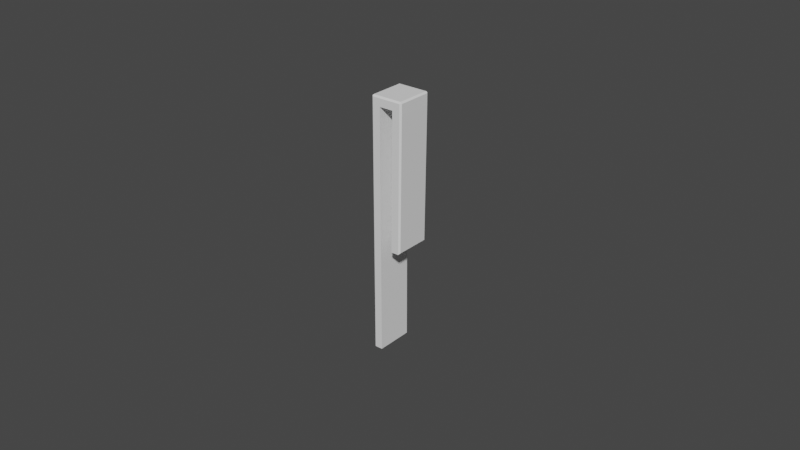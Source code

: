 # Source: hangerForPowerRail.blend  (saved by Blender 3.5.10; exported with 4.5.12 LTS)
import bpy
from mathutils import Matrix  # noqa: F401  (used for matrix-valued properties, if any)

bpy.ops.wm.read_factory_settings(use_empty=True)
scene = bpy.context.scene
scene.name = 'Scene'

# ---- collections
col_collection = bpy.data.collections.new('Collection'); scene.collection.children.link(col_collection)

# ---- world
world_world = bpy.data.worlds.new('World'); scene.world = world_world
world_world.use_nodes = True; world_world.node_tree.nodes.clear()
_N = world_world.node_tree.nodes; _L = world_world.node_tree.links
n0 = _N.new('ShaderNodeOutputWorld'); n0.name = 'World Output'; n0.location = (300, 300)
n1 = _N.new('ShaderNodeBackground'); n1.name = 'Background'; n1.location = (10, 300)
n1.inputs[0].default_value = (0.05088, 0.05088, 0.05088, 1.0)
_L.new(n1.outputs[0], n0.inputs[0])
n0.is_active_output = True
world_world.color = (0.05088, 0.05088, 0.05088)
world_world.use_sun_shadow = False
world_world.sun_shadow_jitter_overblur = 0.0

# ---- meshes
me_cone_001 = bpy.data.meshes.new('Cone.001')
me_cone_001.from_pydata([(-0.0074, -0.0012, -0.00376), (0.0014, -0.0012, -0.00396), (-0.0074, 0.0012, -0.00376), (0.0014, 0.0012, -0.00396), (-0.0144, -0.0012, -0.00216), (0.0014, -0.0012, -0.00216), (-0.0144, 0.0012, -0.00216), (0.0014, 0.0012, -0.00216), (0.002, -0.0011, -0.00116), (0.002, 0.0011, -0.00116), (0.002, -0.0011, -0.00496), (0.002, 0.0011, -0.00496), (-0.00719, -0.0011, -0.00496), (-0.0074, -0.0012, -0.00476), (0.0014, -0.0011, -0.00516), (0.0014, -0.0012, -0.00496), (0.0014, -0.0012, -0.00496), (0.00119, -0.0011, -0.00516), (0.0014, -0.0011, -0.00516), (0.0019, -0.0012, -0.00496), (0.0019, -0.0011, -0.00516), (0.001958, -0.001142, -0.005045), (0.0014, -0.0012, -0.00116), (0.0014, -0.0011, -0.00096), (-0.0144, -0.0012, -0.00116), (-0.01419, -0.0011, -0.00096), (0.00119, -0.0011, -0.00096), (0.0014, -0.0012, -0.00116), (0.0014, -0.0011, -0.00096), (-0.01419, 0.0011, -0.00096), (-0.0144, 0.0012, -0.00116), (0.0014, 0.0011, -0.00096), (0.0014, 0.0012, -0.00116), (0.0014, 0.0012, -0.00116), (0.00119, 0.0011, -0.00096), (0.0014, 0.0011, -0.00096), (0.0014, 0.0012, -0.00496), (0.0014, 0.0011, -0.00516), (-0.0074, 0.0012, -0.00476), (-0.00719, 0.0011, -0.00496), (0.00119, 0.0011, -0.00516), (0.0014, 0.0012, -0.00496), (0.0014, 0.0011, -0.00516), (0.0019, -0.0011, -0.00096), (0.0019, -0.0012, -0.00116), (0.001958, -0.001142, -0.001075), (0.0019, 0.0012, -0.00116), (0.0019, 0.0011, -0.00096), (0.001958, 0.001142, -0.001075), (0.0019, 0.0011, -0.00516), (0.0019, 0.0012, -0.00496), (0.001958, 0.001142, -0.005045), (-0.0073, -0.0011, -0.00496), (-0.0143, -0.0011, -0.00096), (-0.0143, 0.0011, -0.00096), (-0.0073, 0.0011, -0.00496)], [], [(34, 35, 33, 30, 54, 29), (46, 48, 9, 11, 51, 50), (4, 5, 27, 24), (43, 45, 8, 9, 48, 47), (3, 2, 0, 1), (39, 55, 38, 41, 42, 40), (17, 18, 16, 13, 52, 12), (3, 41, 38, 2), (11, 9, 8, 10), (15, 19, 44, 22), (37, 49, 20, 14), (30, 33, 7, 6), (35, 28, 27, 5, 7, 33), (32, 46, 50, 36), (6, 4, 24, 30), (25, 53, 24, 27, 28, 26), (28, 35, 34, 29, 54, 53, 25, 26), (19, 21, 10, 8, 45, 44), (49, 51, 11, 10, 21, 20), (23, 43, 47, 31), (0, 2, 38, 13), (19, 20, 21), (14, 20, 19, 15), (40, 42, 18, 17, 12, 52, 55, 39), (43, 44, 45), (46, 47, 48), (49, 50, 51), (43, 23, 22, 44), (46, 32, 31, 47), (49, 37, 36, 50), (36, 37, 14, 15, 22, 23, 31, 32), (30, 24, 53, 54), (55, 52, 13, 38), (1, 0, 13, 16), (5, 4, 6, 7)])
_uv = me_cone_001.uv_layers.new(name='UVMap')
_uv.uv.foreach_set('vector', [0.0, 0.0, 0.875, 0.5104, 0.625, 0.2917, 0.375, 0.2917, 0.125, 0.5104, 0.0, 0.0, 0.8631, 0.5, 0.8681, 0.506, 0.8631, 0.5104, 0.6369, 0.5104, 0.6319, 0.506, 0.6369, 0.5, 0.375, 0.75, 0.625, 0.75, 0.625, 0.9583, 0.375, 0.9583, 0.875, 0.7396, 0.8681, 0.744, 0.8631, 0.7396, 0.8631, 0.5104, 0.8681, 0.506, 0.875, 0.5104, 0.0, 0.0, 0.0, 0.0, 0.0, 0.0, 0.0, 0.0, 0.0, 0.0, 0.3778, 0.5104, 0.3333, 0.5, 0.0, 0.0, 0.0, 0.0, 0.0, 0.0, 0.0, 0.0, 0.0, 0.0, 0.0, 0.0, 0.3333, 0.75, 0.3778, 0.7396, 0.0, 0.0, 0.0, 0.0, 0.0, 0.0, 0.3333, 0.5, 0.125, 0.5, 0.6369, 0.5104, 0.6369, 0.5104, 0.6369, 0.7396, 0.6369, 0.7396, 0.375, 0.7619, 0.5833, 0.7619, 0.5833, 0.9881, 0.375, 0.9881, 0.375, 0.5104, 0.375, 0.5104, 0.375, 0.7396, 0.375, 0.7396, 0.375, 0.2917, 0.625, 0.2917, 0.625, 0.5, 0.375, 0.5, 0.625, 0.5104, 0.625, 0.7396, 0.625, 0.75, 0.625, 0.75, 0.625, 0.5, 0.625, 0.5, 0.375, 0.2619, 0.5833, 0.2619, 0.5833, 0.4881, 0.375, 0.4881, 0.1667, 0.5, 0.1667, 0.75, 0.1667, 0.75, 0.1667, 0.5, 0.0, 0.0, 0.125, 0.7396, 0.1667, 0.75, 0.8333, 0.75, 0.875, 0.7396, 0.0, 0.0, 0.875, 0.7396, 0.875, 0.5104, 0.0, 0.0, 0.0, 0.0, 0.125, 0.5104, 0.125, 0.7396, 0.0, 0.0, 0.0, 0.0, 0.6369, 0.75, 0.6319, 0.744, 0.6369, 0.7396, 0.8631, 0.7396, 0.8681, 0.744, 0.8631, 0.75, 0.5833, 0.5104, 0.6143, 0.506, 0.6369, 0.5104, 0.6369, 0.7396, 0.6143, 0.744, 0.5833, 0.7396, 0.375, 0.01042, 0.375, 0.01042, 0.375, 0.2396, 0.375, 0.2396, 0.125, 0.75, 0.125, 0.5, 0.125, 0.5, 0.125, 0.75, 0.5833, 0.7619, 0.5833, 0.75, 0.5833, 0.7569, 0.375, 0.7396, 0.5833, 0.7396, 0.5833, 0.7619, 0.375, 0.7619, 0.3778, 0.5104, 0.3778, 0.5104, 0.3778, 0.7396, 0.3778, 0.7396, 0.3778, 0.7396, 0.3778, 0.7396, 0.3778, 0.5104, 0.3778, 0.5104, 0.5833, 1.0, 0.5833, 0.9881, 0.5833, 0.9931, 0.5833, 0.25, 0.5833, 0.2396, 0.5833, 0.244, 0.5833, 0.5, 0.5833, 0.4881, 0.5833, 0.4931, 0.5833, 0.01042, 0.375, 0.01042, 0.375, 0.0, 0.5833, 0.0, 0.5833, 0.2619, 0.375, 0.2619, 0.375, 0.2396, 0.5833, 0.2396, 0.5833, 0.5104, 0.375, 0.5104, 0.375, 0.4881, 0.5833, 0.4881, 0.1369, 0.5, 0.125, 0.5104, 0.125, 0.7396, 0.3631, 0.75, 0.3631, 0.75, 0.125, 0.7396, 0.125, 0.5104, 0.1369, 0.5, 0.1667, 0.5, 0.1667, 0.75, 0.125, 0.7396, 0.125, 0.5104, 0.3778, 0.5104, 0.3778, 0.7396, 0.3333, 0.75, 0.3333, 0.5, 0.0, 0.0, 0.125, 0.75, 0.3333, 0.75, 0.0, 0.0, 0.625, 0.75, 0.1667, 0.75, 0.375, 0.5, 0.625, 0.5])
me_cone_001.update()

# ---- objects
ob_cone_001 = bpy.data.objects.new('Cone.001', me_cone_001)

# ---- transforms, parenting, visibility, modifiers, constraints
ob_cone_001.location = (-0.0039, 0.0, 0.015)
ob_cone_001.rotation_euler = (0.0, 4.712, 0.0)
ob_cone_001.scale = (5.0, 5.0, 2.5)

# ---- collection membership
col_collection.objects.link(ob_cone_001)

# ---- scene / render settings (as saved in the file)
scene.frame_start = 1; scene.frame_end = 250; scene.frame_set(1)
scene.render.engine = 'BLENDER_EEVEE_NEXT'
scene.cycles.sampling_pattern = 'TABULATED_SOBOL'
scene.view_settings.view_transform = 'Filmic'
bpy.context.view_layer.update()

# ---- added for rendering (the .blend has no active camera and no usable light): camera, sun
cam_auto = bpy.data.cameras.new('AutoCamera')
cam_auto.lens = 50.0
cam_auto.sensor_width = 36.0
cam_auto.clip_end = 1000.0
ob_auto_camera = bpy.data.objects.new('AutoCamera', cam_auto)
scene.collection.objects.link(ob_auto_camera)
ob_auto_camera.location = (0.188795, -0.222054, 0.132036)
ob_auto_camera.rotation_euler = (1.09748, -7.21219e-08, 0.694738)
scene.camera = ob_auto_camera
light_auto_sun = bpy.data.lights.new('AutoSun', 'SUN')
light_auto_sun.energy = 3.0
light_auto_sun.angle = 0.0523599
ob_auto_sun = bpy.data.objects.new('AutoSun', light_auto_sun)
scene.collection.objects.link(ob_auto_sun)
ob_auto_sun.rotation_euler = (0.872665, 0.174533, 0.523599)
bpy.context.view_layer.update()
